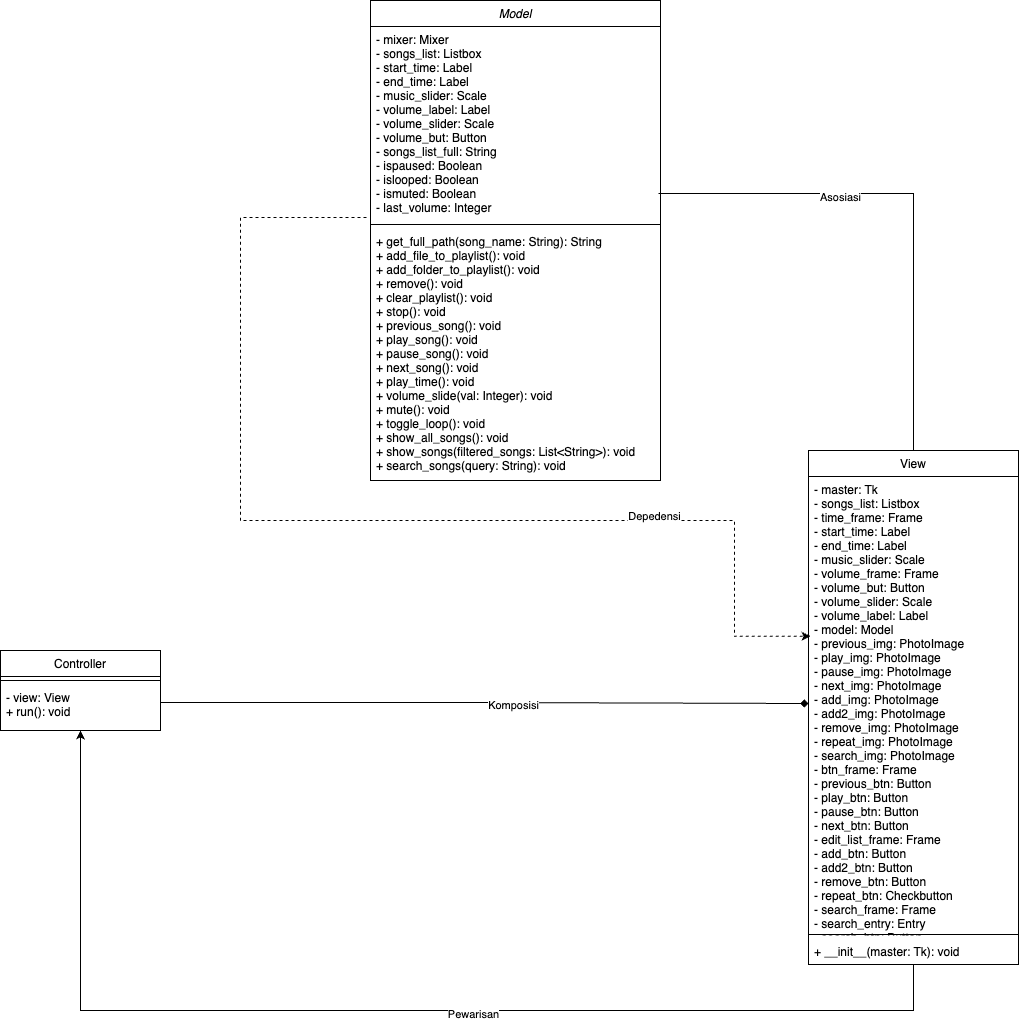

The diagram above was exported from draw.io. Its source (the exported page's mxGraphModel, read from the mxfile embedded in the PNG):
<mxGraphModel dx="1650" dy="1633" grid="1" gridSize="10" guides="1" tooltips="1" connect="1" arrows="1" fold="1" page="1" pageScale="1" pageWidth="827" pageHeight="1169" math="0" shadow="0">
  <root>
    <mxCell id="WIyWlLk6GJQsqaUBKTNV-0" />
    <mxCell id="WIyWlLk6GJQsqaUBKTNV-1" parent="WIyWlLk6GJQsqaUBKTNV-0" />
    <mxCell id="zkfFHV4jXpPFQw0GAbJ--0" value="Model" style="swimlane;fontStyle=2;align=center;verticalAlign=top;childLayout=stackLayout;horizontal=1;startSize=26;horizontalStack=0;resizeParent=1;resizeLast=0;collapsible=1;marginBottom=0;rounded=0;shadow=0;strokeWidth=1;" parent="WIyWlLk6GJQsqaUBKTNV-1" vertex="1">
      <mxGeometry x="70" y="-330" width="290" height="480" as="geometry">
        <mxRectangle x="230" y="140" width="160" height="26" as="alternateBounds" />
      </mxGeometry>
    </mxCell>
    <mxCell id="zkfFHV4jXpPFQw0GAbJ--1" value="- mixer: Mixer&#10;  - songs_list: Listbox&#10;  - start_time: Label&#10;  - end_time: Label&#10;  - music_slider: Scale&#10;  - volume_label: Label&#10;  - volume_slider: Scale&#10;  - volume_but: Button&#10;  - songs_list_full: String&#10;  - ispaused: Boolean&#10;  - islooped: Boolean&#10;  - ismuted: Boolean&#10;  - last_volume: Integer" style="text;align=left;verticalAlign=top;spacingLeft=4;spacingRight=4;overflow=hidden;rotatable=0;points=[[0,0.5],[1,0.5]];portConstraint=eastwest;" parent="zkfFHV4jXpPFQw0GAbJ--0" vertex="1">
      <mxGeometry y="26" width="290" height="194" as="geometry" />
    </mxCell>
    <mxCell id="zkfFHV4jXpPFQw0GAbJ--4" value="" style="line;html=1;strokeWidth=1;align=left;verticalAlign=middle;spacingTop=-1;spacingLeft=3;spacingRight=3;rotatable=0;labelPosition=right;points=[];portConstraint=eastwest;" parent="zkfFHV4jXpPFQw0GAbJ--0" vertex="1">
      <mxGeometry y="220" width="290" height="8" as="geometry" />
    </mxCell>
    <mxCell id="zkfFHV4jXpPFQw0GAbJ--5" value="+ get_full_path(song_name: String): String&#10;  + add_file_to_playlist(): void&#10;  + add_folder_to_playlist(): void&#10;  + remove(): void&#10;  + clear_playlist(): void&#10;  + stop(): void&#10;  + previous_song(): void&#10;  + play_song(): void&#10;  + pause_song(): void&#10;  + next_song(): void&#10;  + play_time(): void&#10;  + volume_slide(val: Integer): void&#10;  + mute(): void&#10;  + toggle_loop(): void&#10;  + show_all_songs(): void&#10;  + show_songs(filtered_songs: List&lt;String&gt;): void&#10;  + search_songs(query: String): void" style="text;align=left;verticalAlign=top;spacingLeft=4;spacingRight=4;overflow=hidden;rotatable=0;points=[[0,0.5],[1,0.5]];portConstraint=eastwest;" parent="zkfFHV4jXpPFQw0GAbJ--0" vertex="1">
      <mxGeometry y="228" width="290" height="252" as="geometry" />
    </mxCell>
    <mxCell id="zkfFHV4jXpPFQw0GAbJ--13" value="Controller" style="swimlane;fontStyle=0;align=center;verticalAlign=top;childLayout=stackLayout;horizontal=1;startSize=26;horizontalStack=0;resizeParent=1;resizeLast=0;collapsible=1;marginBottom=0;rounded=0;shadow=0;strokeWidth=1;" parent="WIyWlLk6GJQsqaUBKTNV-1" vertex="1">
      <mxGeometry x="-300" y="320" width="160" height="80" as="geometry">
        <mxRectangle x="340" y="380" width="170" height="26" as="alternateBounds" />
      </mxGeometry>
    </mxCell>
    <mxCell id="zkfFHV4jXpPFQw0GAbJ--15" value="" style="line;html=1;strokeWidth=1;align=left;verticalAlign=middle;spacingTop=-1;spacingLeft=3;spacingRight=3;rotatable=0;labelPosition=right;points=[];portConstraint=eastwest;" parent="zkfFHV4jXpPFQw0GAbJ--13" vertex="1">
      <mxGeometry y="26" width="160" height="8" as="geometry" />
    </mxCell>
    <mxCell id="zkfFHV4jXpPFQw0GAbJ--14" value=" - view: View&#10;  + run(): void" style="text;align=left;verticalAlign=top;spacingLeft=4;spacingRight=4;overflow=hidden;rotatable=0;points=[[0,0.5],[1,0.5]];portConstraint=eastwest;" parent="zkfFHV4jXpPFQw0GAbJ--13" vertex="1">
      <mxGeometry y="34" width="160" height="36" as="geometry" />
    </mxCell>
    <mxCell id="6Dhvuty5_a9CsAiw1SYw-7" style="edgeStyle=orthogonalEdgeStyle;rounded=0;orthogonalLoop=1;jettySize=auto;html=1;entryX=0.5;entryY=1;entryDx=0;entryDy=0;" edge="1" parent="WIyWlLk6GJQsqaUBKTNV-1" source="zkfFHV4jXpPFQw0GAbJ--17" target="zkfFHV4jXpPFQw0GAbJ--13">
      <mxGeometry relative="1" as="geometry">
        <Array as="points">
          <mxPoint x="613" y="680" />
          <mxPoint x="-220" y="680" />
        </Array>
      </mxGeometry>
    </mxCell>
    <mxCell id="6Dhvuty5_a9CsAiw1SYw-13" value="Pewarisan" style="edgeLabel;html=1;align=center;verticalAlign=middle;resizable=0;points=[];" vertex="1" connectable="0" parent="6Dhvuty5_a9CsAiw1SYw-7">
      <mxGeometry x="-0.1596" y="4" relative="1" as="geometry">
        <mxPoint as="offset" />
      </mxGeometry>
    </mxCell>
    <mxCell id="zkfFHV4jXpPFQw0GAbJ--17" value="View" style="swimlane;fontStyle=0;align=center;verticalAlign=top;childLayout=stackLayout;horizontal=1;startSize=26;horizontalStack=0;resizeParent=1;resizeLast=0;collapsible=1;marginBottom=0;rounded=0;shadow=0;strokeWidth=1;" parent="WIyWlLk6GJQsqaUBKTNV-1" vertex="1">
      <mxGeometry x="508" y="120" width="210" height="514" as="geometry">
        <mxRectangle x="550" y="140" width="160" height="26" as="alternateBounds" />
      </mxGeometry>
    </mxCell>
    <mxCell id="zkfFHV4jXpPFQw0GAbJ--18" value=" - master: Tk&#10;  - songs_list: Listbox&#10;  - time_frame: Frame&#10;  - start_time: Label&#10;  - end_time: Label&#10;  - music_slider: Scale&#10;  - volume_frame: Frame&#10;  - volume_but: Button&#10;  - volume_slider: Scale&#10;  - volume_label: Label&#10;  - model: Model&#10;  - previous_img: PhotoImage&#10;  - play_img: PhotoImage&#10;  - pause_img: PhotoImage&#10;  - next_img: PhotoImage&#10;  - add_img: PhotoImage&#10;  - add2_img: PhotoImage&#10;  - remove_img: PhotoImage&#10;  - repeat_img: PhotoImage&#10;- search_img: PhotoImage&#10;  - btn_frame: Frame&#10;  - previous_btn: Button&#10;  - play_btn: Button&#10;  - pause_btn: Button&#10;  - next_btn: Button&#10;  - edit_list_frame: Frame&#10;  - add_btn: Button&#10;  - add2_btn: Button&#10;  - remove_btn: Button&#10;  - repeat_btn: Checkbutton&#10;  - search_frame: Frame&#10;  - search_entry: Entry&#10;  - search_btn: Button" style="text;align=left;verticalAlign=top;spacingLeft=4;spacingRight=4;overflow=hidden;rotatable=0;points=[[0,0.5],[1,0.5]];portConstraint=eastwest;" parent="zkfFHV4jXpPFQw0GAbJ--17" vertex="1">
      <mxGeometry y="26" width="210" height="454" as="geometry" />
    </mxCell>
    <mxCell id="zkfFHV4jXpPFQw0GAbJ--23" value="" style="line;html=1;strokeWidth=1;align=left;verticalAlign=middle;spacingTop=-1;spacingLeft=3;spacingRight=3;rotatable=0;labelPosition=right;points=[];portConstraint=eastwest;" parent="zkfFHV4jXpPFQw0GAbJ--17" vertex="1">
      <mxGeometry y="480" width="210" height="8" as="geometry" />
    </mxCell>
    <mxCell id="zkfFHV4jXpPFQw0GAbJ--24" value="+ __init__(master: Tk): void" style="text;align=left;verticalAlign=top;spacingLeft=4;spacingRight=4;overflow=hidden;rotatable=0;points=[[0,0.5],[1,0.5]];portConstraint=eastwest;" parent="zkfFHV4jXpPFQw0GAbJ--17" vertex="1">
      <mxGeometry y="488" width="210" height="26" as="geometry" />
    </mxCell>
    <mxCell id="6Dhvuty5_a9CsAiw1SYw-3" style="edgeStyle=orthogonalEdgeStyle;rounded=0;orthogonalLoop=1;jettySize=auto;html=1;entryX=0.993;entryY=0.861;entryDx=0;entryDy=0;entryPerimeter=0;endArrow=none;endFill=0;" edge="1" parent="WIyWlLk6GJQsqaUBKTNV-1" source="zkfFHV4jXpPFQw0GAbJ--17" target="zkfFHV4jXpPFQw0GAbJ--1">
      <mxGeometry relative="1" as="geometry" />
    </mxCell>
    <mxCell id="6Dhvuty5_a9CsAiw1SYw-12" value="Asosiasi" style="edgeLabel;html=1;align=center;verticalAlign=middle;resizable=0;points=[];" vertex="1" connectable="0" parent="6Dhvuty5_a9CsAiw1SYw-3">
      <mxGeometry x="0.289" y="4" relative="1" as="geometry">
        <mxPoint as="offset" />
      </mxGeometry>
    </mxCell>
    <mxCell id="6Dhvuty5_a9CsAiw1SYw-5" style="edgeStyle=orthogonalEdgeStyle;rounded=0;orthogonalLoop=1;jettySize=auto;html=1;endArrow=diamond;endFill=1;" edge="1" parent="WIyWlLk6GJQsqaUBKTNV-1" source="zkfFHV4jXpPFQw0GAbJ--14" target="zkfFHV4jXpPFQw0GAbJ--18">
      <mxGeometry relative="1" as="geometry" />
    </mxCell>
    <mxCell id="6Dhvuty5_a9CsAiw1SYw-14" value="Komposisi" style="edgeLabel;html=1;align=center;verticalAlign=middle;resizable=0;points=[];" vertex="1" connectable="0" parent="6Dhvuty5_a9CsAiw1SYw-5">
      <mxGeometry x="0.0909" y="-2" relative="1" as="geometry">
        <mxPoint as="offset" />
      </mxGeometry>
    </mxCell>
    <mxCell id="6Dhvuty5_a9CsAiw1SYw-10" style="edgeStyle=orthogonalEdgeStyle;rounded=0;orthogonalLoop=1;jettySize=auto;html=1;entryX=0.01;entryY=0.352;entryDx=0;entryDy=0;entryPerimeter=0;exitX=-0.014;exitY=0.985;exitDx=0;exitDy=0;exitPerimeter=0;dashed=1;" edge="1" parent="WIyWlLk6GJQsqaUBKTNV-1" source="zkfFHV4jXpPFQw0GAbJ--1" target="zkfFHV4jXpPFQw0GAbJ--18">
      <mxGeometry relative="1" as="geometry">
        <mxPoint x="-230" y="-220" as="sourcePoint" />
        <mxPoint x="-80.94999999999982" y="306.88200000000006" as="targetPoint" />
        <Array as="points">
          <mxPoint x="-60" y="-113" />
          <mxPoint x="-60" y="190" />
          <mxPoint x="434" y="190" />
          <mxPoint x="434" y="306" />
        </Array>
      </mxGeometry>
    </mxCell>
    <mxCell id="6Dhvuty5_a9CsAiw1SYw-11" value="Depedensi" style="edgeLabel;html=1;align=center;verticalAlign=middle;resizable=0;points=[];" vertex="1" connectable="0" parent="6Dhvuty5_a9CsAiw1SYw-10">
      <mxGeometry x="0.5122" y="4" relative="1" as="geometry">
        <mxPoint as="offset" />
      </mxGeometry>
    </mxCell>
  </root>
</mxGraphModel>